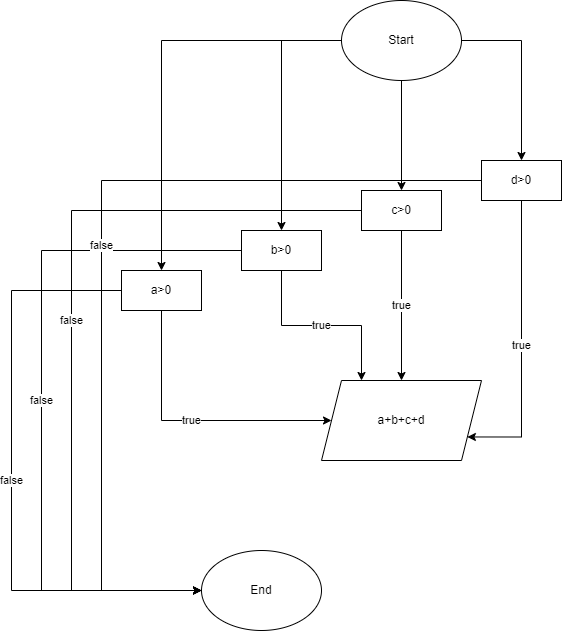

The diagram above was exported from draw.io. Its source (the exported page's mxGraphModel, read from the mxfile embedded in the PNG):
<mxGraphModel dx="1038" dy="521" grid="1" gridSize="10" guides="1" tooltips="1" connect="1" arrows="1" fold="1" page="1" pageScale="1" pageWidth="827" pageHeight="1169" math="0" shadow="0">
  <root>
    <mxCell id="0" />
    <mxCell id="1" parent="0" />
    <mxCell id="02O2Voiu_Tb2DufC8C0v-31" style="edgeStyle=orthogonalEdgeStyle;rounded=0;orthogonalLoop=1;jettySize=auto;html=1;entryX=0.5;entryY=0;entryDx=0;entryDy=0;" parent="1" source="02O2Voiu_Tb2DufC8C0v-20" target="02O2Voiu_Tb2DufC8C0v-25" edge="1">
      <mxGeometry relative="1" as="geometry" />
    </mxCell>
    <mxCell id="02O2Voiu_Tb2DufC8C0v-32" style="edgeStyle=orthogonalEdgeStyle;rounded=0;orthogonalLoop=1;jettySize=auto;html=1;entryX=0.5;entryY=0;entryDx=0;entryDy=0;" parent="1" source="02O2Voiu_Tb2DufC8C0v-20" target="02O2Voiu_Tb2DufC8C0v-26" edge="1">
      <mxGeometry relative="1" as="geometry" />
    </mxCell>
    <mxCell id="02O2Voiu_Tb2DufC8C0v-33" style="edgeStyle=orthogonalEdgeStyle;rounded=0;orthogonalLoop=1;jettySize=auto;html=1;entryX=0.5;entryY=0;entryDx=0;entryDy=0;" parent="1" source="02O2Voiu_Tb2DufC8C0v-20" target="02O2Voiu_Tb2DufC8C0v-29" edge="1">
      <mxGeometry relative="1" as="geometry" />
    </mxCell>
    <mxCell id="02O2Voiu_Tb2DufC8C0v-34" style="edgeStyle=orthogonalEdgeStyle;rounded=0;orthogonalLoop=1;jettySize=auto;html=1;entryX=0.5;entryY=0;entryDx=0;entryDy=0;" parent="1" source="02O2Voiu_Tb2DufC8C0v-20" target="02O2Voiu_Tb2DufC8C0v-30" edge="1">
      <mxGeometry relative="1" as="geometry" />
    </mxCell>
    <mxCell id="02O2Voiu_Tb2DufC8C0v-20" value="Start" style="ellipse;whiteSpace=wrap;html=1;" parent="1" vertex="1">
      <mxGeometry x="380" y="10" width="120" height="80" as="geometry" />
    </mxCell>
    <mxCell id="02O2Voiu_Tb2DufC8C0v-35" value="false" style="edgeStyle=orthogonalEdgeStyle;rounded=0;orthogonalLoop=1;jettySize=auto;html=1;entryX=0;entryY=0.5;entryDx=0;entryDy=0;" parent="1" source="02O2Voiu_Tb2DufC8C0v-25" target="02O2Voiu_Tb2DufC8C0v-39" edge="1">
      <mxGeometry relative="1" as="geometry">
        <mxPoint x="40" y="604" as="targetPoint" />
        <Array as="points">
          <mxPoint x="50" y="300" />
          <mxPoint x="50" y="600" />
        </Array>
      </mxGeometry>
    </mxCell>
    <mxCell id="02O2Voiu_Tb2DufC8C0v-42" value="true" style="edgeStyle=orthogonalEdgeStyle;rounded=0;orthogonalLoop=1;jettySize=auto;html=1;entryX=0;entryY=0.5;entryDx=0;entryDy=0;" parent="1" source="02O2Voiu_Tb2DufC8C0v-25" target="02O2Voiu_Tb2DufC8C0v-41" edge="1">
      <mxGeometry relative="1" as="geometry">
        <Array as="points">
          <mxPoint x="200" y="430" />
        </Array>
      </mxGeometry>
    </mxCell>
    <mxCell id="02O2Voiu_Tb2DufC8C0v-25" value="a&amp;gt;0" style="rounded=0;whiteSpace=wrap;html=1;" parent="1" vertex="1">
      <mxGeometry x="160" y="280" width="80" height="40" as="geometry" />
    </mxCell>
    <mxCell id="02O2Voiu_Tb2DufC8C0v-36" value="false" style="edgeStyle=orthogonalEdgeStyle;rounded=0;orthogonalLoop=1;jettySize=auto;html=1;entryX=0;entryY=0.5;entryDx=0;entryDy=0;" parent="1" source="02O2Voiu_Tb2DufC8C0v-26" target="02O2Voiu_Tb2DufC8C0v-39" edge="1">
      <mxGeometry relative="1" as="geometry">
        <mxPoint x="80" y="600" as="targetPoint" />
        <Array as="points">
          <mxPoint x="80" y="260" />
          <mxPoint x="80" y="600" />
        </Array>
      </mxGeometry>
    </mxCell>
    <mxCell id="02O2Voiu_Tb2DufC8C0v-43" value="true" style="edgeStyle=orthogonalEdgeStyle;rounded=0;orthogonalLoop=1;jettySize=auto;html=1;entryX=0.25;entryY=0;entryDx=0;entryDy=0;" parent="1" source="02O2Voiu_Tb2DufC8C0v-26" target="02O2Voiu_Tb2DufC8C0v-41" edge="1">
      <mxGeometry relative="1" as="geometry">
        <mxPoint x="400" y="380" as="targetPoint" />
      </mxGeometry>
    </mxCell>
    <mxCell id="02O2Voiu_Tb2DufC8C0v-26" value="b&amp;gt;0" style="rounded=0;whiteSpace=wrap;html=1;" parent="1" vertex="1">
      <mxGeometry x="280" y="240" width="80" height="40" as="geometry" />
    </mxCell>
    <mxCell id="02O2Voiu_Tb2DufC8C0v-37" value="false" style="edgeStyle=orthogonalEdgeStyle;rounded=0;orthogonalLoop=1;jettySize=auto;html=1;entryX=0;entryY=0.5;entryDx=0;entryDy=0;" parent="1" source="02O2Voiu_Tb2DufC8C0v-29" target="02O2Voiu_Tb2DufC8C0v-39" edge="1">
      <mxGeometry relative="1" as="geometry">
        <mxPoint x="120" y="600" as="targetPoint" />
        <Array as="points">
          <mxPoint x="110" y="220" />
          <mxPoint x="110" y="600" />
        </Array>
      </mxGeometry>
    </mxCell>
    <mxCell id="02O2Voiu_Tb2DufC8C0v-44" value="true" style="edgeStyle=orthogonalEdgeStyle;rounded=0;orthogonalLoop=1;jettySize=auto;html=1;" parent="1" source="02O2Voiu_Tb2DufC8C0v-29" target="02O2Voiu_Tb2DufC8C0v-41" edge="1">
      <mxGeometry relative="1" as="geometry" />
    </mxCell>
    <mxCell id="02O2Voiu_Tb2DufC8C0v-29" value="c&amp;gt;0" style="rounded=0;whiteSpace=wrap;html=1;" parent="1" vertex="1">
      <mxGeometry x="400" y="200" width="80" height="40" as="geometry" />
    </mxCell>
    <mxCell id="02O2Voiu_Tb2DufC8C0v-38" value="false" style="edgeStyle=orthogonalEdgeStyle;rounded=0;orthogonalLoop=1;jettySize=auto;html=1;entryX=0;entryY=0.5;entryDx=0;entryDy=0;" parent="1" source="02O2Voiu_Tb2DufC8C0v-30" target="02O2Voiu_Tb2DufC8C0v-39" edge="1">
      <mxGeometry relative="1" as="geometry">
        <mxPoint x="150" y="600" as="targetPoint" />
        <Array as="points">
          <mxPoint x="140" y="190" />
          <mxPoint x="140" y="600" />
        </Array>
      </mxGeometry>
    </mxCell>
    <mxCell id="02O2Voiu_Tb2DufC8C0v-45" value="true" style="edgeStyle=orthogonalEdgeStyle;rounded=0;orthogonalLoop=1;jettySize=auto;html=1;entryX=1;entryY=0.75;entryDx=0;entryDy=0;" parent="1" source="02O2Voiu_Tb2DufC8C0v-30" target="02O2Voiu_Tb2DufC8C0v-41" edge="1">
      <mxGeometry relative="1" as="geometry">
        <Array as="points">
          <mxPoint x="560" y="447" />
        </Array>
      </mxGeometry>
    </mxCell>
    <mxCell id="02O2Voiu_Tb2DufC8C0v-30" value="d&amp;gt;0" style="rounded=0;whiteSpace=wrap;html=1;" parent="1" vertex="1">
      <mxGeometry x="520" y="170" width="80" height="40" as="geometry" />
    </mxCell>
    <mxCell id="02O2Voiu_Tb2DufC8C0v-39" value="End" style="ellipse;whiteSpace=wrap;html=1;" parent="1" vertex="1">
      <mxGeometry x="240" y="560" width="120" height="80" as="geometry" />
    </mxCell>
    <mxCell id="02O2Voiu_Tb2DufC8C0v-41" value="a+b+c+d" style="shape=parallelogram;perimeter=parallelogramPerimeter;whiteSpace=wrap;html=1;fixedSize=1;" parent="1" vertex="1">
      <mxGeometry x="360" y="390" width="160" height="80" as="geometry" />
    </mxCell>
  </root>
</mxGraphModel>